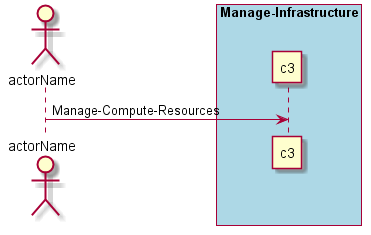

The diagram above was rendered by PlantUML. Its source (embedded in the PNG):
@startuml
Actor "actorName" as A

box "Manage-Infrastructure" #lightblue
participant "c3" as S
A -> S : Manage-Compute-Resources
end box

@enduml